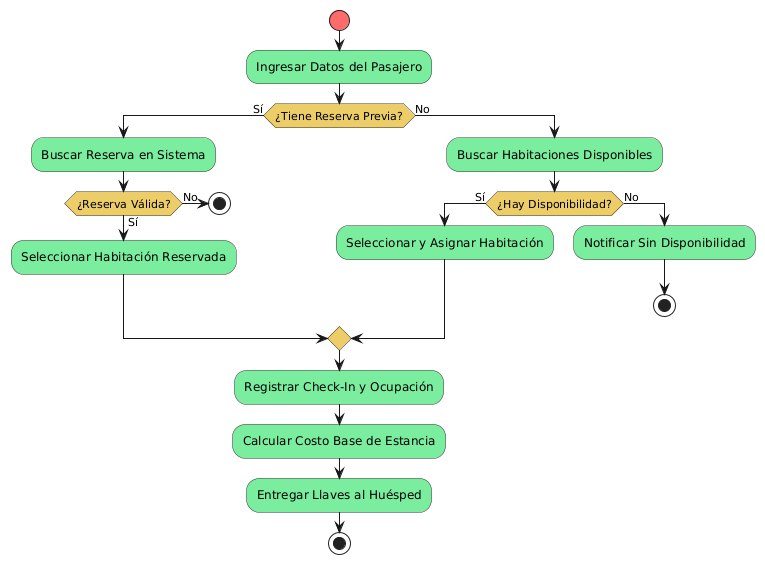

The diagram above was rendered by PlantUML. Its source (embedded in the PNG):
@startuml
skinparam activity {
  StartColor #FF6B6B
  EndColor #74B9FF
  BackgroundColor #7BED9F
  BorderColor #333333
  DiamondBackgroundColor #ECCC68
}

start
:Ingresar Datos del Pasajero;

if (¿Tiene Reserva Previa?) then (Sí)
  :Buscar Reserva en Sistema;
  if (¿Reserva Válida?) then (Sí)
    :Seleccionar Habitación Reservada;
  else (No)
    stop
  endif
else (No)
  :Buscar Habitaciones Disponibles;
  if (¿Hay Disponibilidad?) then (Sí)
    :Seleccionar y Asignar Habitación;
  else (No)
    :Notificar Sin Disponibilidad;
    stop
  endif
endif

:Registrar Check-In y Ocupación;
:Calcular Costo Base de Estancia;
:Entregar Llaves al Huésped;
stop
@enduml